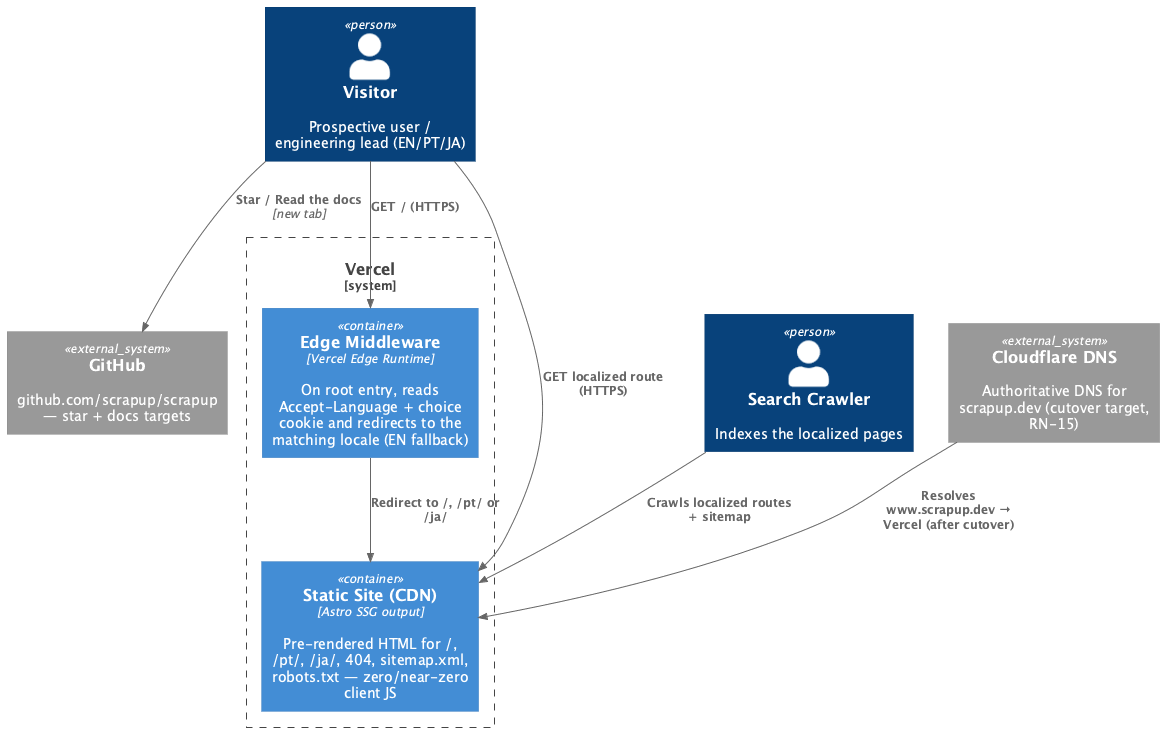

The diagram above was rendered by PlantUML. Its source (embedded in the PNG):
@startuml C4_Container_scrapup_site
!include https://raw.githubusercontent.com/plantuml-stdlib/C4-PlantUML/master/C4_Container.puml

Person(visitor, "Visitor", "Prospective user / engineering lead (EN/PT/JA)")
Person(crawler, "Search Crawler", "Indexes the localized pages")

System_Boundary(vercel, "Vercel") {
    Container(edge, "Edge Middleware", "Vercel Edge Runtime", "On root entry, reads Accept-Language + choice cookie and redirects to the matching locale (EN fallback)")
    Container(cdn, "Static Site (CDN)", "Astro SSG output", "Pre-rendered HTML for /, /pt/, /ja/, 404, sitemap.xml, robots.txt — zero/near-zero client JS")
}

System_Ext(github, "GitHub", "github.com/scrapup/scrapup — star + docs targets")
System_Ext(cloudflare, "Cloudflare DNS", "Authoritative DNS for scrapup.dev (cutover target, RN-15)")

Rel(visitor, edge, "GET / (HTTPS)")
Rel(edge, cdn, "Redirect to /, /pt/ or /ja/")
Rel(visitor, cdn, "GET localized route (HTTPS)")
Rel(crawler, cdn, "Crawls localized routes + sitemap")
Rel(visitor, github, "Star / Read the docs", "new tab")
Rel(cloudflare, cdn, "Resolves www.scrapup.dev → Vercel (after cutover)")
@enduml